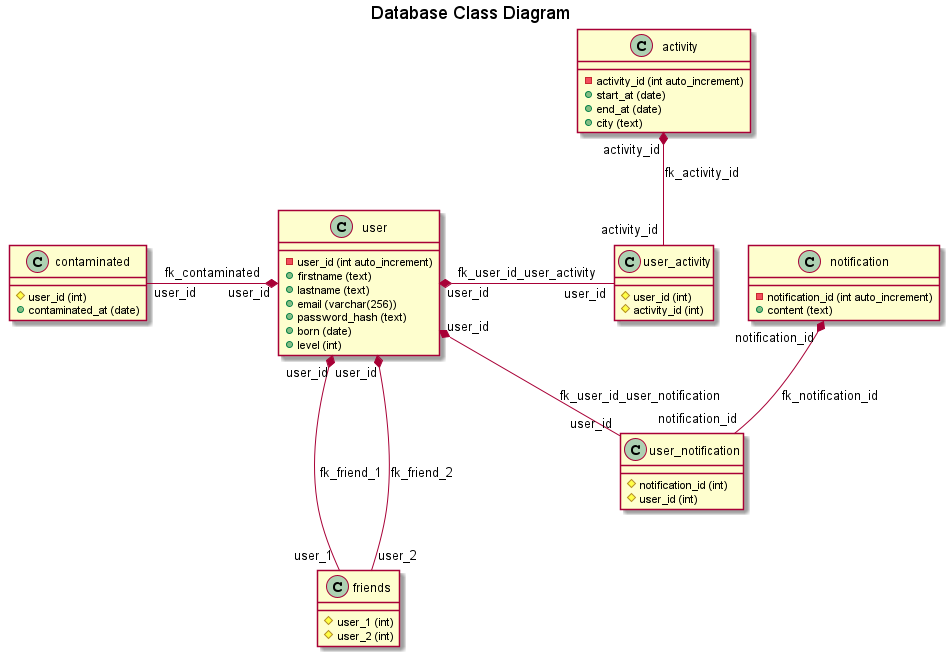

The diagram above was rendered by PlantUML. Its source (embedded in the PNG):
@startuml

title "Database Class Diagram"

class user {
    - user_id (int auto_increment)
    + firstname (text)
    + lastname (text)
    + email (varchar(256))
    + password_hash (text)
    + born (date)
    + level (int)
}

class contaminated {
    # user_id (int)
    + contaminated_at (date)
}

class activity {
    - activity_id (int auto_increment)
    + start_at (date)
    + end_at (date)
    + city (text)
}

class user_activity {
    # user_id (int)
    # activity_id (int)
}

class friends {
    # user_1 (int)
    # user_2 (int)
}

class notification {
    - notification_id (int auto_increment)
    + content (text)
}

class user_notification {
    # notification_id (int)
    # user_id (int)
}

user "user_id" *-left- "user_id" contaminated: fk_contaminated
user "user_id" *-right- "user_id" user_activity: fk_user_id_user_activity
activity "activity_id" *-- "activity_id" user_activity: fk_activity_id
user "user_id" *-down-- "user_1" friends: fk_friend_1
user "user_id" *-down-- "user_2" friends: fk_friend_2
user "user_id" *-- "user_id" user_notification: fk_user_id_user_notification
notification "notification_id" *-- "notification_id" user_notification: fk_notification_id

@enduml